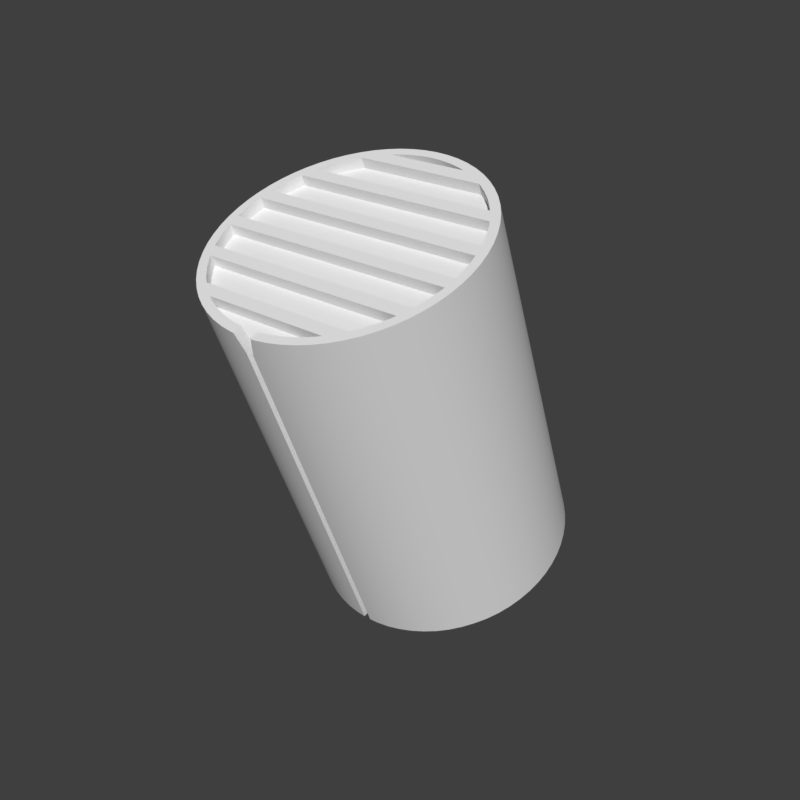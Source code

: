 # Source: mx_knobins2.blend  (saved by Blender 2.79.6; exported with 4.5.12 LTS)
import bpy
from mathutils import Matrix  # noqa: F401  (used for matrix-valued properties, if any)

bpy.ops.wm.read_factory_settings(use_empty=True)
scene = bpy.context.scene
scene.name = 'main'

# ---- collections
col_collection_1 = bpy.data.collections.new('Collection 1'); scene.collection.children.link(col_collection_1)

# ---- node groups
ng_auto_smooth = bpy.data.node_groups.new('Auto Smooth', 'GeometryNodeTree')
_s = ng_auto_smooth.interface.new_socket(name='Geometry', in_out='OUTPUT', socket_type='NodeSocketGeometry')
_s = ng_auto_smooth.interface.new_socket(name='Geometry', in_out='INPUT', socket_type='NodeSocketGeometry')
_s = ng_auto_smooth.interface.new_socket(name='Angle', in_out='INPUT', socket_type='NodeSocketFloat')
_s.subtype = 'ANGLE'
_s.min_value = 0.0
_s.max_value = 3.142
ng_auto_smooth.is_modifier = True
_N = ng_auto_smooth.nodes; _L = ng_auto_smooth.links
n0 = _N.new('NodeGroupOutput'); n0.name = 'Group Output'; n0.location = (480, -100)
n1 = _N.new('NodeGroupInput'); n1.name = 'Group Input'; n1.location = (-420, -300)
n2 = _N.new('NodeGroupInput'); n2.name = 'Group Input.001'; n2.location = (-60, -100)
n3 = _N.new('GeometryNodeSetShadeSmooth'); n3.name = 'Set Shade Smooth'; n3.location = (120, -100)
n3.domain = 'EDGE'
n4 = _N.new('GeometryNodeSetShadeSmooth'); n4.name = 'Set Shade Smooth.001'; n4.location = (300, -100)
n5 = _N.new('GeometryNodeInputMeshEdgeAngle'); n5.name = 'Edge Angle'; n5.location = (-420, -220)
n6 = _N.new('GeometryNodeInputEdgeSmooth'); n6.name = 'Is Edge Smooth'; n6.location = (-60, -160)
n7 = _N.new('GeometryNodeInputShadeSmooth'); n7.name = 'Is Face Smooth'; n7.location = (-240, -340)
n8 = _N.new('FunctionNodeBooleanMath'); n8.name = 'Boolean Math'; n8.location = (-60, -220)
n9 = _N.new('FunctionNodeCompare'); n9.name = 'Compare'; n9.location = (-240, -180)
n9.operation = 'LESS_EQUAL'
_L.new(n5.outputs[0], n9.inputs[0])
_L.new(n4.outputs[0], n0.inputs[0])
_L.new(n1.outputs[1], n9.inputs[1])
_L.new(n9.outputs[0], n8.inputs[0])
_L.new(n7.outputs[0], n8.inputs[1])
_L.new(n2.outputs[0], n3.inputs[0])
_L.new(n6.outputs[0], n3.inputs[1])
_L.new(n3.outputs[0], n4.inputs[0])
_L.new(n8.outputs[0], n3.inputs[2])
n0.is_active_output = True

# ---- world
world_world = bpy.data.worlds.new('World'); scene.world = world_world
world_world.use_nodes = True; world_world.node_tree.nodes.clear()
_N = world_world.node_tree.nodes; _L = world_world.node_tree.links
n0 = _N.new('ShaderNodeOutputWorld'); n0.name = 'World Output'; n0.location = (300, 300)
n1 = _N.new('ShaderNodeBackground'); n1.name = 'Background'; n1.location = (10, 300)
n1.inputs[0].default_value = (0.05, 0.05, 0.05, 1.0)
_L.new(n1.outputs[0], n0.inputs[0])
n0.is_active_output = True
world_world.use_sun_shadow = False
world_world.sun_shadow_jitter_overblur = 0.0

# ---- meshes
me_cylinder_002 = bpy.data.meshes.new('Cylinder.002')
me_cylinder_002.from_pydata([(-9.965e-17, 0.9556, -0.9601), (4.249e-17, 0.7768, 0.7559), (0.105, 0.9459, -0.9639), (0.195, 0.7589, 0.7489), (0.2059, 0.9174, -0.9751), (0.3825, 0.706, 0.7281), (0.299, 0.8712, -0.9933), (0.5553, 0.62, 0.6943), (0.3805, 0.8089, -1.018), (0.7067, 0.5043, 0.6488), (0.4474, 0.733, -1.048), (0.831, 0.3634, 0.5934), (0.4972, 0.6464, -1.082), (0.9234, 0.2026, 0.5302), (0.5278, 0.5524, -1.119), (0.9803, 0.02806, 0.4616), (0.5381, 0.4547, -1.157), (0.9995, -0.1534, 0.3903), (0.5278, 0.357, -1.195), (0.9803, -0.3349, 0.319), (0.4972, 0.2631, -1.232), (0.9234, -0.5094, 0.2504), (0.4474, 0.1765, -1.266), (0.831, -0.6702, 0.1872), (0.3805, 0.1006, -1.296), (0.7067, -0.8112, 0.1318), (0.299, 0.03832, -1.321), (0.5553, -0.9268, 0.08629), (0.2059, -0.007961, -1.339), (0.3825, -1.013, 0.0525), (0.105, -0.03646, -1.35), (0.195, -1.066, 0.0317), (-1.753e-07, -0.04608, -1.354), (-3.257e-07, -1.084, 0.02467), (-0.105, -0.03646, -1.35), (-0.195, -1.066, 0.0317), (-0.2059, -0.007961, -1.339), (-0.3825, -1.013, 0.0525), (-0.299, 0.03832, -1.321), (-0.5553, -0.9268, 0.08629), (-0.3805, 0.1006, -1.296), (-0.7067, -0.8112, 0.1318), (-0.4474, 0.1765, -1.266), (-0.831, -0.6702, 0.1872), (-0.4972, 0.2631, -1.232), (-0.9234, -0.5094, 0.2504), (-0.5278, 0.357, -1.195), (-0.9803, -0.3349, 0.319), (-0.5381, 0.4547, -1.157), (-0.9995, -0.1534, 0.3903), (-0.5278, 0.5524, -1.119), (-0.9803, 0.02807, 0.4616), (-0.4972, 0.6464, -1.082), (-0.9234, 0.2026, 0.5302), (-0.4474, 0.733, -1.048), (-0.831, 0.3634, 0.5934), (-0.3805, 0.8089, -1.018), (-0.7067, 0.5043, 0.6488), (-0.299, 0.8712, -0.9933), (-0.5553, 0.62, 0.6943), (-0.2059, 0.9174, -0.9751), (-0.3825, 0.706, 0.7281), (-0.105, 0.9459, -0.9639), (-0.195, 0.7589, 0.7489), (-7.763e-18, 0.5417, 0.09273), (0.105, 0.5321, 0.08895), (0.2059, 0.5036, 0.07775), (0.299, 0.4573, 0.05956), (0.3805, 0.3951, 0.03507), (0.4474, 0.3192, 0.005244), (0.4972, 0.2326, -0.02879), (0.5278, 0.1386, -0.06572), (0.5381, 0.04093, -0.1041), (0.5278, -0.05678, -0.1425), (0.4972, -0.1507, -0.1795), (0.4474, -0.2373, -0.2135), (0.3805, -0.3132, -0.2433), (0.299, -0.3755, -0.2678), (0.2059, -0.4218, -0.286), (0.105, -0.4503, -0.2972), (-1.753e-07, -0.4599, -0.301), (-0.105, -0.4503, -0.2972), (-0.2059, -0.4218, -0.286), (-0.299, -0.3755, -0.2678), (-0.3805, -0.3132, -0.2433), (-0.4474, -0.2373, -0.2135), (-0.4972, -0.1507, -0.1795), (-0.5278, -0.05678, -0.1425), (-0.5381, 0.04093, -0.1041), (-0.5278, 0.1386, -0.06572), (-0.4972, 0.2326, -0.02879), (-0.4474, 0.3192, 0.005245), (-0.3805, 0.3951, 0.03507), (-0.299, 0.4573, 0.05956), (-0.2059, 0.5036, 0.07775), (-0.105, 0.5321, 0.08895)], [], [(64, 1, 3, 65), (65, 3, 5, 66), (66, 5, 7, 67), (67, 7, 9, 68), (68, 9, 11, 69), (69, 11, 13, 70), (70, 13, 15, 71), (71, 15, 17, 72), (72, 17, 19, 73), (73, 19, 21, 74), (74, 21, 23, 75), (75, 23, 25, 76), (76, 25, 27, 77), (77, 27, 29, 78), (78, 29, 31, 79), (79, 31, 33, 80), (80, 33, 35, 81), (81, 35, 37, 82), (82, 37, 39, 83), (83, 39, 41, 84), (84, 41, 43, 85), (85, 43, 45, 86), (86, 45, 47, 87), (87, 47, 49, 88), (88, 49, 51, 89), (89, 51, 53, 90), (90, 53, 55, 91), (91, 55, 57, 92), (92, 57, 59, 93), (93, 59, 61, 94), (3, 1, 63, 61, 59, 57, 55, 53, 51, 49, 47, 45, 43, 41, 39, 37, 35, 33, 31, 29, 27, 25, 23, 21, 19, 17, 15, 13, 11, 9, 7, 5), (94, 61, 63, 95), (95, 63, 1, 64), (0, 2, 4, 6, 8, 10, 12, 14, 16, 18, 20, 22, 24, 26, 28, 30, 32, 34, 36, 38, 40, 42, 44, 46, 48, 50, 52, 54, 56, 58, 60, 62), (62, 95, 64, 0), (60, 94, 95, 62), (58, 93, 94, 60), (56, 92, 93, 58), (54, 91, 92, 56), (52, 90, 91, 54), (50, 89, 90, 52), (48, 88, 89, 50), (46, 87, 88, 48), (44, 86, 87, 46), (42, 85, 86, 44), (40, 84, 85, 42), (38, 83, 84, 40), (36, 82, 83, 38), (34, 81, 82, 36), (32, 80, 81, 34), (30, 79, 80, 32), (28, 78, 79, 30), (26, 77, 78, 28), (24, 76, 77, 26), (22, 75, 76, 24), (20, 74, 75, 22), (18, 73, 74, 20), (16, 72, 73, 18), (14, 71, 72, 16), (12, 70, 71, 14), (10, 69, 70, 12), (8, 68, 69, 10), (6, 67, 68, 8), (4, 66, 67, 6), (2, 65, 66, 4), (0, 64, 65, 2)])
me_cylinder_002.polygons.foreach_set('use_smooth', [True] * 66)
_k = set([(0, 2), (0, 62), (1, 3), (1, 63), (2, 4), (3, 5), (4, 6), (5, 7), (6, 8), (7, 9), (8, 10), (9, 11), (10, 12), (11, 13), (12, 14), (13, 15), (14, 16), (15, 17), (16, 18), (17, 19), (18, 20), (19, 21), (20, 22), (21, 23), (22, 24), (23, 25), (24, 26), (25, 27), (26, 28), (27, 29), (28, 30), (29, 31), (30, 32), (31, 33), (32, 34), (33, 35), (34, 36), (35, 37), (36, 38), (37, 39), (38, 40), (39, 41), (40, 42), (41, 43), (42, 44), (43, 45), (44, 46), (45, 47), (46, 48), (47, 49), (48, 50), (49, 51), (50, 52), (51, 53), (52, 54), (53, 55), (54, 56), (55, 57), (56, 58), (57, 59), (58, 60), (59, 61), (60, 62), (61, 63), (64, 65), (64, 95), (65, 66), (66, 67), (67, 68), (68, 69), (69, 70), (70, 71), (71, 72), (72, 73), (73, 74), (74, 75), (75, 76), (76, 77), (77, 78), (78, 79), (79, 80), (80, 81), (81, 82), (82, 83), (83, 84), (84, 85), (85, 86), (86, 87), (87, 88), (88, 89), (89, 90), (90, 91), (91, 92), (92, 93), (93, 94), (94, 95)])
me_cylinder_002.attributes.new('sharp_edge', 'BOOLEAN', 'EDGE').data.foreach_set('value', [ (min(e.vertices), max(e.vertices)) in _k for e in me_cylinder_002.edges])
_k = {(0, 2): 1.0, (1, 3): 1.0, (2, 4): 1.0, (3, 5): 1.0, (4, 6): 1.0, (5, 7): 1.0, (6, 8): 1.0, (7, 9): 1.0, (8, 10): 1.0, (9, 11): 1.0, (10, 12): 1.0, (11, 13): 1.0, (12, 14): 1.0, (13, 15): 1.0, (14, 16): 1.0, (15, 17): 1.0, (16, 18): 1.0, (17, 19): 1.0, (18, 20): 1.0, (19, 21): 1.0, (20, 22): 1.0, (21, 23): 1.0, (22, 24): 1.0, (23, 25): 1.0, (24, 26): 1.0, (25, 27): 1.0, (26, 28): 1.0, (27, 29): 1.0, (28, 30): 1.0, (29, 31): 1.0, (30, 32): 1.0, (31, 33): 1.0, (32, 34): 1.0, (33, 35): 1.0, (34, 36): 1.0, (35, 37): 1.0, (36, 38): 1.0, (37, 39): 1.0, (38, 40): 1.0, (39, 41): 1.0, (40, 42): 1.0, (41, 43): 1.0, (42, 44): 1.0, (43, 45): 1.0, (44, 46): 1.0, (45, 47): 1.0, (46, 48): 1.0, (47, 49): 1.0, (48, 50): 1.0, (49, 51): 1.0, (50, 52): 1.0, (51, 53): 1.0, (52, 54): 1.0, (53, 55): 1.0, (54, 56): 1.0, (55, 57): 1.0, (56, 58): 1.0, (57, 59): 1.0, (58, 60): 1.0, (59, 61): 1.0, (60, 62): 1.0, (61, 63): 1.0, (0, 62): 1.0, (1, 63): 1.0, (64, 95): 1.0, (94, 95): 1.0, (93, 94): 1.0, (92, 93): 1.0, (91, 92): 1.0, (90, 91): 1.0, (89, 90): 1.0, (88, 89): 1.0, (87, 88): 1.0, (86, 87): 1.0, (85, 86): 1.0, (84, 85): 1.0, (83, 84): 1.0, (82, 83): 1.0, (81, 82): 1.0, (80, 81): 1.0, (79, 80): 1.0, (78, 79): 1.0, (77, 78): 1.0, (76, 77): 1.0, (75, 76): 1.0, (74, 75): 1.0, (73, 74): 1.0, (72, 73): 1.0, (71, 72): 1.0, (70, 71): 1.0, (69, 70): 1.0, (68, 69): 1.0, (67, 68): 1.0, (66, 67): 1.0, (65, 66): 1.0, (64, 65): 1.0}
me_cylinder_002.attributes.new('crease_edge', 'FLOAT', 'EDGE').data.foreach_set('value', [_k.get((min(e.vertices), max(e.vertices)), 0.0) for e in me_cylinder_002.edges])
me_cylinder_002.use_remesh_preserve_volume = False
me_cylinder_002.use_remesh_preserve_attributes = False
me_cylinder_002.use_mirror_vertex_groups = False
me_cylinder_002.update()
me_cylinder = bpy.data.meshes.new('Cylinder')
me_cylinder.from_pydata([(0.05058, 0.6332, -0.2073), (0.1498, 0.6149, -0.2145), (0.2432, 0.5788, -0.2287), (0.3273, 0.5265, -0.2493), (0.3989, 0.46, -0.2754), (0.4551, 0.3817, -0.3062), (0.4938, 0.2947, -0.3404), (0.5135, 0.2024, -0.3767), (0.5135, 0.1083, -0.4137), (0.4938, 0.01592, -0.45), (0.4551, -0.07105, -0.4841), (0.3989, -0.1493, -0.5149), (0.3273, -0.2159, -0.5411), (0.2432, -0.2682, -0.5616), (0.1498, -0.3042, -0.5758), (0.05058, -0.3226, -0.583), (-0.05058, -0.3226, -0.583), (-0.1498, -0.3042, -0.5758), (-0.2432, -0.2682, -0.5616), (-0.3273, -0.2159, -0.5411), (-0.3989, -0.1493, -0.5149), (-0.4551, -0.07105, -0.4841), (-0.4938, 0.01592, -0.45), (-0.5135, 0.1083, -0.4137), (-0.5135, 0.2024, -0.3767), (-0.4938, 0.2947, -0.3404), (-0.4551, 0.3817, -0.3062), (-0.3989, 0.46, -0.2754), (-0.3273, 0.5265, -0.2493), (-0.2432, 0.5788, -0.2287), (-0.1498, 0.6149, -0.2145), (-0.05058, 0.6332, -0.2073), (6.157e-08, 0.4534, -1.154), (0.05058, 0.9314, -0.9658), (9.754e-08, 0.6356, -0.2064), (0.1007, 0.6263, -0.21), (0.1498, 0.913, -0.973), (0.1975, 0.599, -0.2208), (0.2432, 0.877, -0.9872), (0.2432, 0.2807, 0.5298), (0.2867, 0.5546, -0.2382), (0.3273, 0.8247, -1.008), (0.3649, 0.4949, -0.2617), (0.3989, 0.7581, -1.034), (0.429, 0.4221, -0.2903), (0.4551, 0.6798, -1.065), (0.4767, 0.3391, -0.3229), (0.4938, 0.5928, -1.099), (0.5061, 0.249, -0.3583), (0.5135, 0.5005, -1.135), (0.516, 0.1553, -0.3952), (0.5135, 0.4064, -1.172), (0.5135, -0.1899, 0.3448), (0.5061, 0.06164, -0.432), (0.4938, 0.314, -1.208), (0.4767, -0.02845, -0.4674), (0.4551, 0.2271, -1.243), (0.4551, -0.3692, 0.2743), (0.429, -0.1115, -0.5), (0.3989, 0.1488, -1.273), (0.3649, -0.1843, -0.5286), (0.3273, 0.08222, -1.3), (0.3273, -0.514, 0.2174), (0.2867, -0.244, -0.5521), (0.2432, 0.02992, -1.32), (0.1975, -0.2884, -0.5696), (0.1498, -0.006105, -1.334), (0.1007, -0.3157, -0.5803), (0.05058, -0.02447, -1.341), (-1.68e-07, -0.3249, -0.5839), (-0.05058, -0.02447, -1.341), (-0.1007, -0.3157, -0.5803), (-0.1498, -0.006104, -1.334), (-0.1975, -0.2884, -0.5696), (-0.2432, 0.02992, -1.32), (-0.2867, -0.244, -0.5521), (-0.3273, 0.08222, -1.3), (-0.3273, -0.514, 0.2174), (-0.3649, -0.1843, -0.5286), (-0.3989, 0.1488, -1.273), (-0.429, -0.1115, -0.5), (-0.4551, 0.2271, -1.243), (-0.4551, -0.3692, 0.2743), (-0.4767, -0.02845, -0.4674), (-0.4938, 0.314, -1.208), (-0.5061, 0.06164, -0.432), (-0.5135, 0.4064, -1.172), (-0.5135, -0.1899, 0.3448), (-0.516, 0.1553, -0.3952), (-0.5135, 0.5005, -1.135), (-0.5061, 0.249, -0.3583), (-0.4938, 0.5928, -1.099), (-0.4767, 0.3391, -0.3229), (-0.4551, 0.6798, -1.065), (-0.429, 0.4221, -0.2903), (-0.3989, 0.7581, -1.034), (-0.3649, 0.4949, -0.2617), (-0.3273, 0.8247, -1.008), (-0.2867, 0.5546, -0.2382), (-0.2432, 0.877, -0.9872), (-0.2432, 0.2807, 0.5298), (-0.1975, 0.599, -0.2208), (-0.1498, 0.913, -0.973), (-0.1007, 0.6263, -0.21), (-0.05058, 0.9314, -0.9658), (9.754e-08, 0.9337, -0.9649), (0.1007, 0.9245, -0.9685), (0.1975, 0.8971, -0.9792), (0.1975, 0.3009, 0.5377), (0.2867, 0.8527, -0.9967), (0.3649, 0.793, -1.02), (0.429, 0.7202, -1.049), (0.429, 0.124, 0.4682), (0.4767, 0.6372, -1.081), (0.5061, 0.5471, -1.117), (0.5061, -0.04911, 0.4001), (0.516, 0.4534, -1.154), (0.5061, 0.3598, -1.19), (0.4767, 0.2697, -1.226), (0.429, 0.1866, -1.259), (0.3649, 0.1139, -1.287), (0.2867, 0.05415, -1.311), (0.2867, -0.5421, 0.2063), (0.1975, 0.009767, -1.328), (0.1007, -0.01756, -1.339), (-1.682e-07, -0.02679, -1.342), (-0.1007, -0.01756, -1.339), (-0.1975, 0.009767, -1.328), (-0.2867, 0.05415, -1.311), (-0.2867, -0.5421, 0.2063), (-0.3649, 0.1139, -1.287), (-0.429, 0.1866, -1.259), (-0.4767, 0.2697, -1.226), (-0.5061, 0.3598, -1.19), (-0.516, 0.4534, -1.154), (-0.5061, 0.5471, -1.117), (-0.5061, -0.04911, 0.4001), (-0.4767, 0.6372, -1.081), (-0.429, 0.7202, -1.049), (-0.429, 0.124, 0.4682), (-0.3649, 0.793, -1.02), (-0.2867, 0.8527, -0.9967), (-0.1975, 0.8971, -0.9792), (-0.1975, 0.3009, 0.5377), (-0.1007, 0.9245, -0.9685), (0.05058, 0.3905, 0.4104), (0.1498, 0.3721, 0.4031), (0.2432, 0.3361, 0.389), (0.3273, 0.2838, 0.3684), (0.3989, 0.2172, 0.3422), (0.4551, 0.1389, 0.3115), (0.4938, 0.05195, 0.2773), (0.5135, -0.04039, 0.241), (0.5135, -0.1345, 0.204), (0.4938, -0.2269, 0.1677), (0.4551, -0.3138, 0.1335), (0.3989, -0.3921, 0.1028), (0.3273, -0.4587, 0.07659), (0.2432, -0.511, 0.05603), (0.1498, -0.547, 0.04187), (0.05058, -0.5654, 0.03466), (-0.05058, -0.5654, 0.03466), (-0.1498, -0.547, 0.04187), (-0.2432, -0.511, 0.05603), (-0.3273, -0.4587, 0.07659), (-0.3989, -0.3921, 0.1028), (-0.4551, -0.3138, 0.1335), (-0.4938, -0.2269, 0.1677), (-0.5135, -0.1345, 0.204), (-0.5135, -0.04039, 0.241), (-0.4938, 0.05195, 0.2773), (-0.4551, 0.1389, 0.3115), (-0.3989, 0.2172, 0.3422), (-0.3273, 0.2838, 0.3684), (-0.2432, 0.3361, 0.389), (-0.1498, 0.3721, 0.4031), (-0.05058, 0.3905, 0.4104), (9.754e-08, 0.3928, 0.4113), (0.1007, 0.3835, 0.4076), (0.1975, 0.3562, 0.3969), (0.2867, 0.3118, 0.3795), (0.3649, 0.2521, 0.356), (0.429, 0.1793, 0.3274), (0.4767, 0.09632, 0.2947), (0.5061, 0.006232, 0.2593), (0.516, -0.08746, 0.2225), (0.5061, -0.1811, 0.1857), (0.4767, -0.2712, 0.1503), (0.429, -0.3543, 0.1176), (0.3649, -0.427, 0.08903), (0.2867, -0.4868, 0.06556), (0.1975, -0.5311, 0.04811), (0.1007, -0.5585, 0.03737), (-1.682e-07, -0.5677, 0.03374), (-0.1007, -0.5585, 0.03737), (-0.1975, -0.5311, 0.04811), (-0.2867, -0.4868, 0.06556), (-0.3649, -0.427, 0.08903), (-0.429, -0.3543, 0.1176), (-0.4767, -0.2712, 0.1503), (-0.5061, -0.1811, 0.1857), (-0.516, -0.08746, 0.2225), (-0.5061, 0.006233, 0.2593), (-0.4767, 0.09632, 0.2947), (-0.429, 0.1793, 0.3274), (-0.3649, 0.2521, 0.356), (-0.2867, 0.3118, 0.3795), (-0.1975, 0.3562, 0.3969), (-0.1007, 0.3835, 0.4076), (0.07833, 0.09753, 0.4578), (0.138, 0.09753, 0.4578), (0.2119, 0.09753, 0.4578), (0.3146, 0.09753, 0.4578), (0.4461, 0.09753, 0.4578), (0.02543, 0.09753, 0.4578), (-0.02543, 0.09753, 0.4578), (-0.07833, 0.09753, 0.4578), (-0.138, 0.09753, 0.4578), (-0.2119, 0.09753, 0.4578), (-0.3146, 0.09753, 0.4578), (-0.4461, 0.09753, 0.4578), (-0.4461, 0.1152, 0.4128), (0.4461, 0.1152, 0.4128), (-0.4767, 0.05865, 0.3906), (-0.4938, 0.01428, 0.3731), (-0.4972, 0.001448, 0.3681), (0.4938, 0.01428, 0.3731), (0.4972, 0.001448, 0.3681), (-0.4551, 0.1013, 0.4073), (0.4767, 0.05865, 0.3906), (0.4551, 0.1013, 0.4073), (-0.05058, 0.3528, 0.5062), (9.754e-08, 0.3551, 0.5071), (-0.1007, 0.3459, 0.5035), (-0.1498, 0.3344, 0.499), (-0.1728, 0.3268, 0.496), (0.1498, 0.3344, 0.499), (0.1728, 0.3268, 0.496), (0.1007, 0.3459, 0.5035), (0.05058, 0.3528, 0.5062), (-0.1728, 0.3091, 0.5409), (0.1728, 0.3091, 0.5409), (0.1473, 0.3091, 0.5409), (0.04782, 0.3091, 0.5409), (-0.04782, 0.3091, 0.5409), (-0.1473, 0.3091, 0.5409), (-0.2801, 0.2779, 0.4767), (-0.2867, 0.2742, 0.4753), (-0.3273, 0.2461, 0.4642), (0.3649, 0.2145, 0.4518), (0.3273, 0.2461, 0.4642), (0.2867, 0.2742, 0.4753), (0.2801, 0.2779, 0.4767), (-0.3649, 0.2145, 0.4518), (-0.3989, 0.1795, 0.4381), (-0.4112, 0.1641, 0.432), (0.3989, 0.1795, 0.4381), (0.4112, 0.1641, 0.432), (0.09427, 0.1464, 0.477), (0.1661, 0.1464, 0.477), (0.255, 0.1464, 0.477), (0.3787, 0.1464, 0.477), (0.4112, 0.1464, 0.477), (0.03061, 0.1464, 0.477), (-0.03061, 0.1464, 0.477), (-0.09427, 0.1464, 0.477), (-0.1661, 0.1464, 0.477), (-0.255, 0.1464, 0.477), (-0.3787, 0.1464, 0.477), (-0.4112, 0.1464, 0.477), (0.3995, -0.3416, 0.2852), (0.2602, -0.3416, 0.2852), (0.1753, -0.3416, 0.2852), (0.1142, -0.3416, 0.2852), (0.4691, -0.3416, 0.2852), (-0.4691, -0.3239, 0.2402), (-0.4691, -0.3416, 0.2852), (-0.3995, -0.3416, 0.2852), (-0.06478, -0.3416, 0.2852), (-0.1753, -0.3416, 0.2852), (-0.1142, -0.3416, 0.2852), (0.06478, -0.3416, 0.2852), (0.02103, -0.3416, 0.2852), (-0.02103, -0.3416, 0.2852), (-0.2602, -0.3416, 0.2852), (0.4691, -0.3239, 0.2402), (0.3938, -0.1789, 0.3491), (0.5141, -0.1789, 0.3491), (-0.5141, -0.1612, 0.3041), (-0.5141, -0.1789, 0.3491), (0.1278, -0.1789, 0.3491), (0.07256, -0.1789, 0.3491), (0.04726, -0.1789, 0.3491), (0.03183, -0.1789, 0.3491), (0.02073, -0.1789, 0.3491), (-0.3938, -0.1789, 0.3491), (-0.07256, -0.1789, 0.3491), (-0.01176, -0.1789, 0.3491), (-0.03183, -0.1789, 0.3491), (-0.02073, -0.1789, 0.3491), (0.01176, -0.1789, 0.3491), (0.00382, -0.1789, 0.3491), (-0.00382, -0.1789, 0.3491), (-0.1278, -0.1789, 0.3491), (-0.04726, -0.1789, 0.3491), (0.5141, -0.1612, 0.3041), (0.1313, 0.2602, 0.5217), (0.2314, 0.2602, 0.5217), (0.2801, 0.2602, 0.5217), (0.04265, 0.2602, 0.5217), (-0.04265, 0.2602, 0.5217), (-0.1313, 0.2602, 0.5217), (-0.2314, 0.2602, 0.5217), (-0.2801, 0.2602, 0.5217), (0.2357, -0.5531, 0.202), (0.2669, -0.5531, 0.202), (0.2669, -0.5355, 0.157), (-0.1337, -0.5531, 0.202), (-0.2357, -0.5531, 0.202), (0.1337, -0.5531, 0.202), (0.04342, -0.5531, 0.202), (-0.04342, -0.5531, 0.202), (-0.2669, -0.5531, 0.202), (-0.2669, -0.5355, 0.157), (0.4414, -0.3905, 0.2659), (0.3243, -0.3905, 0.2659), (0.2184, -0.3905, 0.2659), (0.1422, -0.3905, 0.2659), (-0.4414, -0.3728, 0.221), (-0.4414, -0.3905, 0.2659), (-0.08073, -0.3905, 0.2659), (-0.2184, -0.3905, 0.2659), (-0.1422, -0.3905, 0.2659), (0.08073, -0.3905, 0.2659), (0.02621, -0.3905, 0.2659), (-0.02621, -0.3905, 0.2659), (-0.3243, -0.3905, 0.2659), (0.4414, -0.3728, 0.221), (0.04125, -0.01622, 0.413), (0.07269, -0.01622, 0.413), (0.1116, -0.01622, 0.413), (0.1657, -0.01622, 0.413), (0.2544, -0.01622, 0.413), (0.4972, -0.01622, 0.413), (0.4483, -0.01622, 0.413), (0.01339, -0.01622, 0.413), (-0.01339, -0.01622, 0.413), (-0.04125, -0.01622, 0.413), (-0.07269, -0.01622, 0.413), (-0.1116, -0.01622, 0.413), (-0.1657, -0.01622, 0.413), (-0.2544, -0.01622, 0.413), (-0.4483, -0.01622, 0.413), (-0.4972, -0.01622, 0.413), (0.02531, -0.06514, 0.3938), (0.0446, -0.06514, 0.3938), (0.06848, -0.06514, 0.3938), (0.1017, -0.06514, 0.3938), (0.1561, -0.06514, 0.3938), (0.5086, -0.06514, 0.3938), (0.2751, -0.06514, 0.3938), (0.008218, -0.06514, 0.3938), (-0.008218, -0.06514, 0.3938), (-0.02531, -0.06514, 0.3938), (-0.0446, -0.06514, 0.3938), (-0.06848, -0.06514, 0.3938), (-0.1017, -0.06514, 0.3938), (-0.1561, -0.06514, 0.3938), (-0.2751, -0.06514, 0.3938), (-0.5086, -0.06514, 0.3938), (-0.5086, -0.04747, 0.3489), (0.5086, -0.04747, 0.3489), (0.3187, -0.5042, 0.2212), (0.339, -0.5042, 0.2212), (0.2076, -0.5042, 0.2212), (0.339, -0.4865, 0.1763), (-0.1178, -0.5042, 0.2212), (-0.339, -0.5042, 0.2212), (-0.3187, -0.5042, 0.2212), (-0.2076, -0.5042, 0.2212), (0.1178, -0.5042, 0.2212), (0.03825, -0.5042, 0.2212), (-0.03825, -0.5042, 0.2212), (-0.339, -0.4865, 0.1763), (-0.1007, -0.5961, 0.1332), (-0.1498, -0.5847, 0.1377), (0.05058, -0.603, 0.1305), (-1.682e-07, -0.6054, 0.1296), (-0.05058, -0.603, 0.1305), (0.2432, -0.5486, 0.1519), (0.1975, -0.5688, 0.1439), (0.1498, -0.5847, 0.1377), (0.1007, -0.5961, 0.1332), (-0.1975, -0.5688, 0.1439), (-0.2432, -0.5486, 0.1519), (0.3649, -0.4647, 0.1849), (-0.3649, -0.4647, 0.1849), (-0.3989, -0.4298, 0.1986), (-0.429, -0.3919, 0.2135), (0.429, -0.3919, 0.2135), (0.3989, -0.4298, 0.1986), (-0.4767, -0.3089, 0.2461), (-0.4938, -0.2645, 0.2635), (0.4767, -0.3089, 0.2461), (0.5075, -0.2101, 0.2849), (0.5061, -0.2188, 0.2815), (0.4938, -0.2645, 0.2635), (-0.5075, -0.2101, 0.2849), (-0.5061, -0.2188, 0.2815), (-0.516, -0.1251, 0.3183), (-0.5135, -0.07805, 0.3368), (0.5135, -0.07805, 0.3368), (0.516, -0.1251, 0.3183), (0.5075, -0.2278, 0.3299), (0.3011, -0.2278, 0.3299), (0.1709, -0.2278, 0.3299), (0.1113, -0.2278, 0.3299), (0.07496, -0.2278, 0.3299), (0.04882, -0.2278, 0.3299), (-0.1709, -0.2278, 0.3299), (-0.02771, -0.2278, 0.3299), (-0.07496, -0.2278, 0.3299), (-0.04882, -0.2278, 0.3299), (0.02771, -0.2278, 0.3299), (0.008996, -0.2278, 0.3299), (-0.008996, -0.2278, 0.3299), (-0.5075, -0.2278, 0.3299), (-0.3011, -0.2278, 0.3299), (-0.1113, -0.2278, 0.3299), (0.1007, 0.5049, 0.0988), (0.1975, 0.4776, 0.08806), (0.2867, 0.4332, 0.07061), (0.3649, 0.3735, 0.04714), (0.429, 0.3007, 0.01854), (0.4767, 0.2177, -0.0141), (0.5061, 0.1276, -0.04951), (0.516, 0.03393, -0.08633), (0.5061, -0.05975, -0.1232), (0.4767, -0.1498, -0.1586), (0.429, -0.2329, -0.1912), (0.3649, -0.3056, -0.2198), (0.2867, -0.3654, -0.2433), (0.1975, -0.4097, -0.2607), (0.1007, -0.4371, -0.2715), (-1.681e-07, -0.4463, -0.2751), (-0.1007, -0.4371, -0.2715), (-0.1975, -0.4097, -0.2607), (-0.2867, -0.3654, -0.2433), (-0.3649, -0.3056, -0.2198), (-0.429, -0.2329, -0.1912), (-0.4767, -0.1498, -0.1586), (-0.5061, -0.05975, -0.1232), (-0.516, 0.03393, -0.08633), (-0.5061, 0.1276, -0.04951), (-0.4767, 0.2177, -0.0141), (-0.429, 0.3007, 0.01854), (-0.3649, 0.3735, 0.04714), (-0.2867, 0.4332, 0.07061), (-0.1975, 0.4776, 0.08806), (-0.1007, 0.5049, 0.0988), (0.05058, 0.5118, 0.1015), (0.1498, 0.4935, 0.0943), (0.2432, 0.4575, 0.08014), (0.3273, 0.4052, 0.05958), (0.3989, 0.3386, 0.03341), (0.4551, 0.2603, 0.002646), (0.4938, 0.1733, -0.03154), (0.5135, 0.081, -0.06783), (0.5135, -0.01314, -0.1048), (0.4938, -0.1055, -0.1411), (0.4551, -0.1924, -0.1753), (0.3989, -0.2707, -0.2061), (0.3273, -0.3373, -0.2322), (0.2432, -0.3896, -0.2528), (0.1498, -0.4256, -0.267), (0.05058, -0.444, -0.2742), (-0.05058, -0.444, -0.2742), (-0.1498, -0.4256, -0.267), (-0.2432, -0.3896, -0.2528), (-0.3273, -0.3373, -0.2322), (-0.3989, -0.2707, -0.2061), (-0.4551, -0.1924, -0.1753), (-0.4938, -0.1055, -0.1411), (-0.5135, -0.01314, -0.1048), (-0.5135, 0.08101, -0.06783), (-0.4938, 0.1733, -0.03154), (-0.4551, 0.2603, 0.002646), (-0.3989, 0.3386, 0.03341), (-0.3273, 0.4052, 0.05958), (-0.2432, 0.4575, 0.08014), (-0.1498, 0.4935, 0.0943), (-0.05058, 0.5118, 0.1015), (9.754e-08, 0.5142, 0.1024), (-0.4767, -0.2988, 0.2204), (0.3649, 0.2246, 0.4261), (0.3273, 0.2562, 0.4386), (0.2432, 0.3085, 0.4591), (0.3989, 0.1896, 0.4124), (0.5061, -0.2087, 0.2558), (0.2432, -0.5385, 0.1262), (-0.429, 0.1518, 0.3975), (0.1975, -0.5587, 0.1183), (0.05058, 0.3629, 0.4805), (-0.5135, -0.1621, 0.2741), (0.1007, 0.356, 0.4778), (0.3273, -0.4862, 0.1467), (-0.1498, -0.5746, 0.112), (-0.4938, 0.02438, 0.3474), (-0.516, -0.115, 0.2926), (0.4767, 0.06875, 0.3649), (-0.2867, -0.5143, 0.1357), (0.4551, 0.1114, 0.3816), (-0.2867, 0.2843, 0.4496), (0.429, -0.3818, 0.1878), (-1.682e-07, -0.5953, 0.1039), (0.05058, -0.5929, 0.1048), (-0.4938, -0.2544, 0.2378), (-0.429, -0.3818, 0.1878), (0.2867, 0.2843, 0.4496), (-0.4551, 0.1114, 0.3816), (9.754e-08, 0.3652, 0.4814), (-0.4767, 0.06875, 0.3649), (-0.05058, -0.5929, 0.1048), (0.516, -0.115, 0.2926), (-0.1007, 0.356, 0.4778), (0.2867, -0.5143, 0.1357), (0.1498, -0.5746, 0.112), (-0.5135, -0.06795, 0.3111), (-0.3989, -0.4197, 0.1729), (-0.1975, -0.5587, 0.1183), (-0.5061, -0.2087, 0.2558), (0.429, 0.1518, 0.3975), (0.5135, -0.1621, 0.2741), (-0.3273, -0.4862, 0.1467), (-0.3649, 0.2246, 0.4261), (0.4767, -0.2988, 0.2204), (-0.2432, -0.5385, 0.1262), (0.4938, -0.2544, 0.2378), (0.1007, -0.586, 0.1075), (-0.2432, 0.3085, 0.4591), (-0.3649, -0.4546, 0.1592), (0.1975, 0.3287, 0.467), (0.3989, -0.4197, 0.1729), (0.4938, 0.02438, 0.3474), (-0.5061, -0.02134, 0.3295), (0.5061, -0.02134, 0.3295), (-0.3989, 0.1896, 0.4124), (-0.1975, 0.3287, 0.467), (0.3649, -0.4546, 0.1592), (-0.3273, 0.2562, 0.4386), (-0.1498, 0.3445, 0.4733), (0.5135, -0.06795, 0.3111), (0.4551, -0.3414, 0.2037), (-0.1007, -0.586, 0.1075), (0.1498, 0.3445, 0.4733), (-0.05058, 0.3629, 0.4805), (-0.4551, -0.3414, 0.2037)], [], [(0, 33, 105, 34), (145, 177, 520, 502), (145, 502, 504, 178), (0, 35, 106, 33), (1, 36, 106, 35), (146, 178, 504, 554), (146, 554, 541, 179), (1, 37, 107, 36), (2, 38, 107, 37), (147, 179, 541, 496), (147, 496, 518, 180), (2, 40, 109, 38), (3, 41, 109, 40), (148, 180, 518, 495), (148, 495, 494, 181), (3, 42, 110, 41), (4, 43, 110, 42), (149, 181, 494, 497), (149, 497, 531, 182), (4, 44, 111, 43), (5, 45, 111, 44), (150, 182, 531, 511), (150, 511, 509, 183), (5, 46, 113, 45), (6, 47, 113, 46), (151, 183, 509, 543), (151, 543, 545, 184), (6, 48, 114, 47), (7, 49, 114, 48), (152, 184, 545, 551), (152, 551, 523, 185), (7, 50, 116, 49), (8, 51, 116, 50), (153, 185, 523, 532), (153, 532, 498, 186), (8, 53, 117, 51), (9, 54, 117, 53), (154, 186, 498, 537), (154, 537, 535, 187), (9, 55, 118, 54), (10, 56, 118, 55), (155, 187, 535, 552), (155, 552, 513, 188), (10, 58, 119, 56), (11, 59, 119, 58), (156, 188, 513, 542), (156, 542, 548, 189), (11, 60, 120, 59), (12, 61, 120, 60), (157, 189, 548, 505), (157, 505, 525, 190), (12, 63, 121, 61), (13, 64, 121, 63), (158, 190, 525, 499), (158, 499, 501, 191), (13, 65, 123, 64), (14, 66, 123, 65), (159, 191, 501, 526), (159, 526, 538, 192), (14, 67, 124, 66), (15, 68, 124, 67), (160, 192, 538, 515), (160, 515, 514, 193), (15, 69, 125, 68), (16, 70, 125, 69), (161, 193, 514, 522), (161, 522, 553, 194), (16, 71, 126, 70), (17, 72, 126, 71), (162, 194, 553, 506), (162, 506, 529, 195), (17, 73, 127, 72), (18, 74, 127, 73), (163, 195, 529, 536), (163, 536, 510, 196), (18, 75, 128, 74), (19, 76, 128, 75), (164, 196, 510, 533), (164, 533, 540, 197), (19, 78, 130, 76), (20, 79, 130, 78), (165, 197, 540, 528), (165, 528, 517, 198), (20, 80, 131, 79), (21, 81, 131, 80), (166, 198, 517, 556), (166, 556, 493, 199), (21, 83, 132, 81), (22, 84, 132, 83), (167, 199, 493, 516), (167, 516, 530, 200), (22, 85, 133, 84), (23, 86, 133, 85), (168, 200, 530, 503), (168, 503, 508, 201), (23, 88, 134, 86), (24, 89, 134, 88), (169, 201, 508, 527), (169, 527, 544, 202), (24, 90, 135, 89), (25, 91, 135, 90), (170, 202, 544, 507), (170, 507, 521, 203), (25, 92, 137, 91), (26, 93, 137, 92), (171, 203, 521, 519), (171, 519, 500, 204), (26, 94, 138, 93), (27, 95, 138, 94), (172, 204, 500, 546), (172, 546, 534, 205), (27, 96, 140, 95), (28, 97, 140, 96), (173, 205, 534, 549), (173, 549, 512, 206), (28, 98, 141, 97), (29, 99, 141, 98), (174, 206, 512, 539), (174, 539, 547, 207), (29, 101, 142, 99), (30, 102, 142, 101), (175, 207, 547, 550), (175, 550, 524, 208), (30, 103, 144, 102), (31, 104, 144, 103), (176, 208, 524, 555), (176, 555, 520, 177), (31, 34, 105, 104), (32, 104, 105, 33), (32, 33, 106, 36), (32, 36, 107, 38), (32, 38, 109, 41), (32, 41, 110, 43), (32, 43, 111, 45), (32, 45, 113, 47), (32, 47, 114, 49), (32, 49, 116, 51), (32, 51, 117, 54), (32, 54, 118, 56), (32, 56, 119, 59), (32, 59, 120, 61), (32, 61, 121, 64), (32, 64, 123, 66), (32, 66, 124, 68), (32, 68, 125, 70), (32, 70, 126, 72), (32, 72, 127, 74), (32, 74, 128, 76), (32, 76, 130, 79), (32, 79, 131, 81), (32, 81, 132, 84), (32, 84, 133, 86), (32, 86, 134, 89), (32, 89, 135, 91), (32, 91, 137, 93), (32, 93, 138, 95), (32, 95, 140, 97), (32, 97, 141, 99), (32, 99, 142, 102), (32, 102, 144, 104), (491, 176, 177, 492), (491, 459, 208, 176), (490, 175, 208, 459), (490, 458, 207, 175), (489, 174, 207, 458), (489, 457, 206, 174), (488, 173, 206, 457), (488, 456, 205, 173), (487, 172, 205, 456), (487, 455, 204, 172), (486, 171, 204, 455), (486, 454, 203, 171), (485, 170, 203, 454), (485, 453, 202, 170), (484, 169, 202, 453), (484, 452, 201, 169), (483, 168, 201, 452), (483, 451, 200, 168), (482, 167, 200, 451), (482, 450, 199, 167), (481, 166, 199, 450), (481, 449, 198, 166), (480, 165, 198, 449), (480, 448, 197, 165), (479, 164, 197, 448), (479, 447, 196, 164), (478, 163, 196, 447), (478, 446, 195, 163), (477, 162, 195, 446), (477, 445, 194, 162), (476, 161, 194, 445), (476, 444, 193, 161), (475, 160, 193, 444), (475, 443, 192, 160), (474, 159, 192, 443), (474, 442, 191, 159), (473, 158, 191, 442), (473, 441, 190, 158), (472, 157, 190, 441), (472, 440, 189, 157), (471, 156, 189, 440), (471, 439, 188, 156), (470, 155, 188, 439), (470, 438, 187, 155), (469, 154, 187, 438), (469, 437, 186, 154), (468, 153, 186, 437), (468, 436, 185, 153), (467, 152, 185, 436), (467, 435, 184, 152), (466, 151, 184, 435), (466, 434, 183, 151), (465, 150, 183, 434), (465, 433, 182, 150), (464, 149, 182, 433), (464, 432, 181, 149), (463, 148, 181, 432), (463, 431, 180, 148), (462, 147, 180, 431), (462, 430, 179, 147), (461, 146, 179, 430), (461, 429, 178, 146), (460, 145, 178, 429), (460, 492, 177, 145), (358, 360, 344, 342), (367, 366, 350, 351), (220, 219, 268, 269, 139), (222, 221, 228, 223, 224, 225, 227, 226, 229, 230), (296, 303, 427, 419), (277, 276, 82), (362, 361, 345, 346), (215, 214, 263, 264), (310, 309, 243, 244), (305, 288, 289, 295, 303, 296, 304, 298, 299, 297, 302, 301, 300, 294, 293, 292, 291, 290, 286, 287), (323, 316, 315, 314, 319, 320, 321, 317, 318, 322), (369, 368, 352, 353, 136), (304, 296, 419, 428), (284, 277, 82, 329, 336), (356, 357, 341, 340), (211, 212, 261, 260), (235, 237, 236, 238, 239, 232, 231, 233, 234), (361, 354, 338, 345), (214, 209, 258, 263), (309, 306, 242, 243), (364, 363, 347, 348), (217, 216, 265, 266), (312, 311, 245, 240, 143, 100), (370, 371, 359, 360, 358, 357, 356, 355, 354, 361, 362, 363, 364, 365, 366, 367, 368, 369), (371, 370, 410, 409, 288, 305, 412, 411), (286, 290, 414, 413, 52), (299, 298, 421, 422), (280, 279, 331, 332), (379, 378, 77, 129, 322, 318), (294, 300, 423, 418), (273, 281, 333, 327), (374, 380, 319, 314), (246, 252, 308, 307, 306, 309, 310, 311, 312, 313), (316, 323, 394, 393, 385, 384, 388, 387, 386, 392, 391, 390, 389), (407, 404, 413, 414, 415, 416, 417, 418, 423, 424, 425, 420, 422, 421, 428, 419, 427, 426), (293, 294, 418, 417), (272, 273, 327, 326), (372, 374, 314, 315, 122, 62), (252, 246, 247, 248, 253, 254, 255, 257, 256, 249, 250, 251), (360, 359, 115, 343, 344), (355, 356, 340, 339), (210, 211, 260, 259), (307, 308, 39), (298, 304, 428, 421), (279, 284, 336, 331), (378, 377, 77), (285, 275, 276, 277, 284, 279, 280, 278, 283, 282, 281, 273, 272, 271, 270, 274), (365, 364, 348, 349), (218, 217, 266, 267), (313, 312, 100), (357, 358, 342, 341), (212, 213, 112, 262, 261), (368, 367, 351, 352), (257, 255, 269, 268, 267, 266, 265, 264, 263, 258, 259, 260, 261, 262), (227, 225, 353, 352, 351, 350, 349, 348, 347, 346, 345, 338, 339, 340, 341, 342, 344, 343), (295, 289, 87), (404, 407, 408, 402, 401, 275, 285, 403, 406, 405), (290, 291, 415, 414), (274, 270, 57), (366, 365, 349, 350), (219, 218, 267, 268), (354, 355, 339, 338), (209, 210, 259, 258), (306, 307, 39, 108, 241, 242), (328, 337, 324, 325, 326, 327, 333, 334, 335, 330, 332, 331, 336, 329), (363, 362, 346, 347), (216, 215, 264, 265), (311, 310, 244, 245), (221, 222, 213, 212, 211, 210, 209, 214, 215, 216, 217, 218, 219, 220), (375, 383, 377, 378, 379, 376, 382, 381, 380, 374, 372, 373), (297, 299, 422, 420), (278, 280, 332, 330), (376, 379, 318, 317), (237, 235, 240, 245, 244, 243, 242, 241), (303, 295, 87, 426, 427), (337, 328, 398, 397, 396, 383, 375, 395, 400, 399), (291, 292, 416, 415), (270, 271, 325, 324, 57), (292, 293, 417, 416), (271, 272, 326, 325), (373, 372, 62), (287, 286, 52), (300, 301, 424, 423), (281, 282, 334, 333), (380, 381, 320, 319), (302, 297, 420, 425), (283, 278, 330, 335), (382, 376, 317, 321), (301, 302, 425, 424), (282, 283, 335, 334), (381, 382, 321, 320), (0, 34, 492, 460), (0, 460, 429, 35), (1, 35, 429, 461), (1, 461, 430, 37), (2, 37, 430, 462), (2, 462, 431, 40), (3, 40, 431, 463), (3, 463, 432, 42), (4, 42, 432, 464), (4, 464, 433, 44), (5, 44, 433, 465), (5, 465, 434, 46), (6, 46, 434, 466), (6, 466, 435, 48), (7, 48, 435, 467), (7, 467, 436, 50), (8, 50, 436, 468), (8, 468, 437, 53), (9, 53, 437, 469), (9, 469, 438, 55), (10, 55, 438, 470), (10, 470, 439, 58), (11, 58, 439, 471), (11, 471, 440, 60), (12, 60, 440, 472), (12, 472, 441, 63), (13, 63, 441, 473), (13, 473, 442, 65), (14, 65, 442, 474), (14, 474, 443, 67), (15, 67, 443, 475), (15, 475, 444, 69), (16, 69, 444, 476), (16, 476, 445, 71), (17, 71, 445, 477), (17, 477, 446, 73), (18, 73, 446, 478), (18, 478, 447, 75), (19, 75, 447, 479), (19, 479, 448, 78), (20, 78, 448, 480), (20, 480, 449, 80), (21, 80, 449, 481), (21, 481, 450, 83), (22, 83, 450, 482), (22, 482, 451, 85), (23, 85, 451, 483), (23, 483, 452, 88), (24, 88, 452, 484), (24, 484, 453, 90), (25, 90, 453, 485), (25, 485, 454, 92), (26, 92, 454, 486), (26, 486, 455, 94), (27, 94, 455, 487), (27, 487, 456, 96), (28, 96, 456, 488), (28, 488, 457, 98), (29, 98, 457, 489), (29, 489, 458, 101), (30, 101, 458, 490), (30, 490, 459, 103), (31, 103, 459, 491), (31, 491, 492, 34), (528, 540, 396, 397), (510, 536, 394, 323, 322, 129), (499, 525, 122, 315, 316, 389), (548, 542, 400, 395), (543, 509, 229, 226), (531, 497, 256, 257, 262, 112), (550, 547, 143, 240, 235, 234), (512, 549, 248, 247), (503, 530, 408, 407, 426, 87), (493, 556, 82, 276, 275, 401), (522, 514, 387, 388), (538, 526, 391, 392), (537, 498, 405, 406), (523, 551, 411, 412), (496, 541, 108, 39), (504, 502, 239, 238), (520, 555, 231, 232), (519, 521, 223, 228), (544, 527, 410, 370, 369, 136), (533, 510, 129, 77), (529, 506, 385, 393), (505, 548, 395, 375, 373, 62), (513, 552, 57, 324, 337, 399), (511, 531, 112, 213, 222, 230), (494, 495, 250, 249), (539, 512, 247, 246, 313, 100), (534, 546, 254, 253), (516, 493, 401, 402), (517, 528, 397, 398), (515, 538, 392, 386), (501, 499, 389, 390), (532, 523, 412, 305, 287, 52), (545, 543, 226, 227, 343, 115), (554, 504, 238, 236), (524, 550, 234, 233), (507, 544, 136, 353, 225, 224), (508, 503, 87, 289, 288, 409), (536, 529, 393, 394), (553, 522, 388, 384), (542, 513, 399, 400), (535, 537, 406, 403), (497, 494, 249, 256), (518, 496, 39, 308, 252, 251), (549, 534, 253, 248), (500, 519, 228, 221, 220, 139), (556, 517, 398, 328, 329, 82), (540, 533, 77, 377, 383, 396), (526, 501, 390, 391), (525, 505, 62, 122), (551, 545, 115, 359, 371, 411), (509, 511, 230, 229), (502, 520, 232, 239), (555, 524, 233, 231), (547, 539, 100, 143), (527, 508, 409, 410), (530, 516, 402, 408), (506, 553, 384, 385), (514, 515, 386, 387), (552, 535, 403, 285, 274, 57), (498, 532, 52, 413, 404, 405), (495, 518, 251, 250), (541, 554, 236, 237, 241, 108), (546, 500, 139, 269, 255, 254), (521, 507, 224, 223)])
me_cylinder.polygons.foreach_set('use_smooth', [1, 1, 1, 1, 1, 1, 1, 1, 1, 1, 1, 1, 1, 1, 1, 1, 1, 1, 1, 1, 1, 1, 1, 1, 1, 1, 1, 1, 1, 1, 1, 1, 1, 1, 1, 1, 1, 1, 1, 1, 1, 1, 1, 1, 1, 1, 1, 1, 1, 1, 1, 1, 1, 1, 1, 1, 1, 1, 1, 1, 1, 1, 1, 1, 1, 1, 1, 1, 1, 1, 1, 1, 1, 1, 1, 1, 1, 1, 1, 1, 1, 1, 1, 1, 1, 1, 1, 1, 1, 1, 1, 1, 1, 1, 1, 1, 1, 1, 1, 1, 1, 1, 1, 1, 1, 1, 1, 1, 1, 1, 1, 1, 1, 1, 1, 1, 1, 1, 1, 1, 1, 1, 1, 1, 1, 1, 1, 1, 1, 1, 1, 1, 1, 1, 1, 1, 1, 1, 1, 1, 1, 1, 1, 1, 1, 1, 1, 1, 1, 1, 1, 1, 1, 1, 1, 1, 1, 1, 1, 1, 1, 1, 1, 1, 1, 1, 1, 1, 1, 1, 1, 1, 1, 1, 1, 1, 1, 1, 1, 1, 1, 1, 1, 1, 1, 1, 1, 1, 1, 1, 1, 1, 1, 1, 1, 1, 1, 1, 1, 1, 1, 1, 1, 1, 1, 1, 1, 1, 1, 1, 1, 1, 1, 1, 1, 1, 1, 1, 1, 1, 1, 1, 1, 1, 1, 1, 1, 0, 1, 1, 1, 1, 1, 0, 0, 1, 1, 1, 1, 1, 0, 1, 1, 1, 1, 1, 1, 0, 0, 1, 1, 1, 1, 1, 1, 1, 0, 0, 0, 1, 1, 1, 0, 1, 1, 1, 1, 1, 1, 1, 0, 1, 1, 1, 1, 1, 1, 0, 0, 1, 0, 1, 1, 1, 1, 1, 1, 1, 0, 1, 1, 1, 0, 0, 1, 1, 1, 0, 1, 0, 1, 1, 1, 1, 1, 1, 1, 1, 1, 1, 1, 1, 1, 1, 1, 1, 1, 1, 1, 1, 1, 1, 1, 1, 1, 1, 1, 1, 1, 1, 1, 1, 1, 1, 1, 1, 1, 1, 1, 1, 1, 1, 1, 1, 1, 1, 1, 1, 1, 1, 1, 1, 1, 1, 1, 1, 1, 1, 1, 1, 1, 1, 1, 1, 1, 1, 1, 1, 1, 1, 1, 1, 1, 1, 1, 1, 1, 1, 1, 1, 1, 1, 1, 1, 1, 1, 1, 1, 1, 1, 1, 1, 1, 1, 1, 1, 1, 1, 1, 1, 1, 1, 1, 1, 1, 1, 1, 1, 1, 1, 1, 1, 1, 1, 1, 1, 1, 1, 1, 1, 1, 1, 1, 1, 1, 1, 1, 1, 1, 1, 1, 1, 1, 1, 1, 1, 1, 1, 1, 1, 1, 1, 1])
_k = set([(33, 105), (33, 106), (36, 106), (36, 107), (38, 107), (38, 109), (39, 108), (39, 308), (41, 109), (41, 110), (43, 110), (43, 111), (45, 111), (45, 113), (47, 113), (47, 114), (49, 114), (49, 116), (51, 116), (51, 117), (52, 287), (52, 413), (54, 117), (54, 118), (56, 118), (56, 119), (57, 274), (57, 324), (59, 119), (59, 120), (61, 120), (61, 121), (62, 122), (62, 373), (64, 121), (64, 123), (66, 123), (66, 124), (68, 124), (68, 125), (70, 125), (70, 126), (72, 126), (72, 127), (74, 127), (74, 128), (76, 128), (76, 130), (77, 129), (77, 377), (79, 130), (79, 131), (81, 131), (81, 132), (82, 276), (82, 329), (84, 132), (84, 133), (86, 133), (86, 134), (87, 289), (87, 426), (89, 134), (89, 135), (91, 135), (91, 137), (93, 137), (93, 138), (95, 138), (95, 140), (97, 140), (97, 141), (99, 141), (99, 142), (100, 143), (100, 313), (102, 142), (102, 144), (104, 105), (104, 144), (108, 241), (112, 213), (112, 262), (115, 343), (115, 359), (122, 315), (129, 322), (136, 353), (136, 369), (139, 220), (139, 269), (143, 240)])
me_cylinder.attributes.new('sharp_edge', 'BOOLEAN', 'EDGE').data.foreach_set('value', [ (min(e.vertices), max(e.vertices)) in _k for e in me_cylinder.edges])
me_cylinder.use_remesh_preserve_volume = False
me_cylinder.use_remesh_preserve_attributes = False
me_cylinder.use_mirror_vertex_groups = False
me_cylinder.update()
me_cylinder_001 = bpy.data.meshes.new('Cylinder.001')
me_cylinder_001.from_pydata([(0.05058, -0.02447, -1.341), (0.1498, -0.006104, -1.334), (0.2432, 0.02992, -1.32), (0.3273, 0.08222, -1.3), (0.3989, 0.1488, -1.273), (0.4551, 0.2271, -1.243), (0.4938, 0.314, -1.208), (0.5135, 0.4064, -1.172), (0.5135, 0.5005, -1.135), (0.4938, 0.5928, -1.099), (0.4551, 0.6798, -1.065), (0.3989, 0.7581, -1.034), (0.3273, 0.8247, -1.008), (0.2432, 0.877, -0.9872), (0.1498, 0.913, -0.973), (-0.05058, -0.02447, -1.341), (-0.1498, -0.006104, -1.334), (-0.2432, 0.02992, -1.32), (-0.3273, 0.08222, -1.3), (-0.3989, 0.1488, -1.273), (-0.4551, 0.2271, -1.243), (-0.4938, 0.314, -1.208), (-0.5135, 0.4064, -1.172), (-0.5135, 0.5005, -1.135), (-0.4938, 0.5928, -1.099), (-0.4551, 0.6798, -1.065), (-0.3989, 0.7581, -1.034), (-0.3273, 0.8247, -1.008), (-0.2432, 0.877, -0.9872), (-0.1498, 0.913, -0.973), (-0.05058, 0.9314, -0.9658), (-9.97e-17, 0.9337, -0.9649), (0.05058, 0.9314, -0.9658), (0.01398, -0.02615, -1.342), (0.1007, -0.01756, -1.339), (0.1975, 0.009767, -1.328), (0.2867, 0.05415, -1.311), (0.3649, 0.1139, -1.287), (0.429, 0.1866, -1.259), (0.4767, 0.2697, -1.226), (0.5061, 0.3598, -1.19), (0.516, 0.4534, -1.154), (0.5061, 0.5471, -1.117), (0.4767, 0.6372, -1.081), (0.429, 0.7202, -1.049), (0.3649, 0.793, -1.02), (-0.01398, -0.02615, -1.342), (-0.1007, -0.01756, -1.339), (-0.1975, 0.009767, -1.328), (-0.2867, 0.05415, -1.311), (-0.3649, 0.1139, -1.287), (-0.429, 0.1866, -1.259), (-0.4767, 0.2697, -1.226), (-0.5061, 0.3598, -1.19), (-0.516, 0.4534, -1.154), (-0.5061, 0.5471, -1.117), (-0.4767, 0.6372, -1.081), (-0.429, 0.7202, -1.049), (-0.3649, 0.793, -1.02), (-0.2867, 0.8527, -0.9967), (-0.1975, 0.8971, -0.9792), (-0.1007, 0.9245, -0.9685), (0.2867, 0.8527, -0.9967), (0.1975, 0.8971, -0.9792), (0.1007, 0.9245, -0.9685), (0.1007, -0.6138, 0.1782), (0.1975, -0.5865, 0.1889), (0.2867, -0.5421, 0.2063), (0.3649, -0.4824, 0.2298), (0.429, -0.4096, 0.2584), (0.4767, -0.3266, 0.2911), (0.5061, -0.2365, 0.3265), (0.516, -0.1428, 0.3633), (0.5061, -0.04911, 0.4001), (0.4767, 0.04098, 0.4355), (0.429, 0.124, 0.4682), (-0.1007, -0.6138, 0.1782), (-0.1975, -0.5865, 0.1889), (-0.2867, -0.5421, 0.2063), (-0.3649, -0.4824, 0.2298), (-0.429, -0.4096, 0.2584), (-0.4767, -0.3266, 0.2911), (-0.5061, -0.2365, 0.3265), (-0.516, -0.1428, 0.3633), (-0.5061, -0.04911, 0.4001), (-0.4767, 0.04098, 0.4355), (-0.429, 0.124, 0.4682), (-0.3649, 0.1968, 0.4968), (-0.2867, 0.2565, 0.5202), (-0.1975, 0.3009, 0.5377), (-0.1007, 0.3282, 0.5484), (0.3649, 0.1968, 0.4968), (0.2867, 0.2565, 0.5202), (0.1975, 0.3009, 0.5377), (0.1007, 0.3282, 0.5484), (0.05058, -0.6207, 0.1754), (0.1498, -0.6023, 0.1827), (0.2432, -0.5663, 0.1968), (0.3273, -0.514, 0.2174), (0.3989, -0.4474, 0.2436), (0.4551, -0.3692, 0.2743), (0.4938, -0.2822, 0.3085), (0.5135, -0.1899, 0.3448), (0.5135, -0.09573, 0.3818), (0.4938, -0.003393, 0.4181), (0.4551, 0.08358, 0.4523), (-0.05058, -0.6207, 0.1754), (-0.1498, -0.6023, 0.1827), (-0.2432, -0.5663, 0.1968), (-0.3273, -0.514, 0.2174), (-0.3989, -0.4474, 0.2436), (-0.4551, -0.3692, 0.2743), (-0.4938, -0.2822, 0.3085), (-0.5135, -0.1899, 0.3448), (-0.5135, -0.09573, 0.3818), (-0.4938, -0.003393, 0.4181), (-0.4551, 0.08358, 0.4523), (-0.3989, 0.1619, 0.483), (-0.3273, 0.2284, 0.5092), (-0.2432, 0.2807, 0.5298), (-0.1498, 0.3168, 0.5439), (-0.05058, 0.3351, 0.5511), (3.269e-17, 0.3374, 0.5521), (0.3989, 0.1619, 0.483), (0.3273, 0.2284, 0.5092), (0.2432, 0.2807, 0.5298), (0.1498, 0.3168, 0.5439), (0.05058, 0.3351, 0.5511), (0.01398, -0.5914, 0.09592), (0.1007, -0.5828, 0.0993), (0.1975, -0.5555, 0.11), (0.2867, -0.5111, 0.1275), (0.3649, -0.4514, 0.151), (0.429, -0.3786, 0.1796), (0.4767, -0.2956, 0.2122), (0.5061, -0.2055, 0.2476), (0.516, -0.1118, 0.2844), (-0.01398, -0.5914, 0.09592), (-0.1007, -0.5828, 0.0993), (-0.1975, -0.5555, 0.11), (-0.2867, -0.5111, 0.1275), (-0.3649, -0.4514, 0.151), (-0.429, -0.3786, 0.1796), (-0.4767, -0.2956, 0.2122), (-0.5061, -0.2055, 0.2476), (-0.516, -0.1118, 0.2844), (-0.5061, -0.01811, 0.3213), (-0.4767, 0.07198, 0.3567), (-0.429, 0.155, 0.3893), (-0.3649, 0.2278, 0.4179), (-0.2867, 0.2875, 0.4414), (-0.1975, 0.3319, 0.4588), (-0.1007, 0.3592, 0.4696), (0.5061, -0.01811, 0.3213), (0.4767, 0.07198, 0.3567), (0.429, 0.155, 0.3893), (0.3649, 0.2278, 0.4179), (0.2867, 0.2875, 0.4414), (0.1975, 0.3319, 0.4588), (0.1007, 0.3592, 0.4696), (0.05058, -0.5897, 0.09658), (0.1498, -0.5713, 0.1038), (0.2432, -0.5353, 0.118), (0.3273, -0.483, 0.1385), (0.3989, -0.4165, 0.1647), (0.4551, -0.3382, 0.1955), (0.4938, -0.2512, 0.2296), (0.5135, -0.1589, 0.2659), (-0.05058, -0.5897, 0.09658), (-0.1498, -0.5713, 0.1038), (-0.2432, -0.5353, 0.118), (-0.3273, -0.483, 0.1385), (-0.3989, -0.4165, 0.1647), (-0.4551, -0.3382, 0.1955), (-0.4938, -0.2512, 0.2296), (-0.5135, -0.1589, 0.2659), (-0.5135, -0.06473, 0.3029), (-0.4938, 0.02761, 0.3392), (-0.4551, 0.1146, 0.3734), (-0.3989, 0.1929, 0.4042), (-0.3273, 0.2594, 0.4303), (-0.2432, 0.3117, 0.4509), (-0.1498, 0.3478, 0.4651), (-0.05058, 0.3661, 0.4723), (2.581e-17, 0.3684, 0.4732), (0.5135, -0.06473, 0.3029), (0.4938, 0.02761, 0.3392), (-0.0395, -0.6212, 0.1752), (0.4551, 0.1146, 0.3734), (0.3989, 0.1929, 0.4042), (0.3273, 0.2594, 0.4303), (0.2432, 0.3117, 0.4509), (0.1498, 0.3478, 0.4651), (0.05058, 0.3661, 0.4723), (0.0395, -0.6212, 0.1752)], [], [(161, 96, 65, 129), (161, 130, 66, 96), (163, 98, 67, 131), (163, 132, 68, 98), (165, 100, 69, 133), (165, 134, 70, 100), (167, 102, 71, 135), (167, 136, 72, 102), (186, 104, 73, 153), (186, 154, 74, 104), (189, 123, 75, 155), (189, 156, 91, 123), (191, 125, 92, 157), (191, 158, 93, 125), (193, 127, 94, 159), (193, 184, 122, 127), (14, 64, 159, 192), (14, 192, 158, 63), (12, 62, 157, 190), (12, 190, 156, 45), (10, 44, 155, 188), (10, 188, 154, 43), (8, 42, 153, 185), (8, 185, 136, 41), (6, 40, 135, 166), (6, 166, 134, 39), (4, 38, 133, 164), (4, 164, 132, 37), (2, 36, 131, 162), (168, 137, 187, 106), (168, 106, 76, 138), (169, 138, 76, 107), (169, 107, 77, 139), (170, 139, 77, 108), (170, 108, 78, 140), (171, 140, 78, 109), (171, 109, 79, 141), (172, 141, 79, 110), (172, 110, 80, 142), (173, 142, 80, 111), (173, 111, 81, 143), (174, 143, 81, 112), (174, 112, 82, 144), (175, 144, 82, 113), (175, 113, 83, 145), (176, 145, 83, 114), (176, 114, 84, 146), (177, 146, 84, 115), (177, 115, 85, 147), (178, 147, 85, 116), (178, 116, 86, 148), (179, 148, 86, 117), (179, 117, 87, 149), (180, 149, 87, 118), (180, 118, 88, 150), (181, 150, 88, 119), (181, 119, 89, 151), (182, 151, 89, 120), (182, 120, 90, 152), (183, 152, 90, 121), (183, 121, 122, 184), (30, 183, 184, 31), (30, 61, 152, 183), (29, 182, 152, 61), (29, 60, 151, 182), (28, 181, 151, 60), (28, 59, 150, 181), (27, 180, 150, 59), (27, 58, 149, 180), (26, 179, 149, 58), (26, 57, 148, 179), (25, 178, 148, 57), (25, 56, 147, 178), (24, 177, 147, 56), (24, 55, 146, 177), (23, 176, 146, 55), (23, 54, 145, 176), (22, 175, 145, 54), (22, 53, 144, 175), (21, 174, 144, 53), (21, 52, 143, 174), (20, 173, 143, 52), (20, 51, 142, 173), (19, 172, 142, 51), (19, 50, 141, 172), (18, 171, 141, 50), (18, 49, 140, 171), (17, 170, 140, 49), (17, 48, 139, 170), (16, 169, 139, 48), (16, 47, 138, 169), (15, 168, 138, 47), (15, 46, 137, 168), (3, 37, 132, 163), (3, 163, 131, 36), (5, 39, 134, 165), (5, 165, 133, 38), (7, 41, 136, 167), (7, 167, 135, 40), (9, 43, 154, 186), (9, 186, 153, 42), (11, 45, 156, 189), (11, 189, 155, 44), (13, 63, 158, 191), (13, 191, 157, 62), (32, 31, 184, 193), (32, 193, 159, 64), (192, 126, 93, 158), (192, 159, 94, 126), (190, 124, 91, 156), (190, 157, 92, 124), (188, 105, 74, 154), (188, 155, 75, 105), (185, 103, 72, 136), (185, 153, 73, 103), (166, 101, 70, 134), (166, 135, 71, 101), (164, 99, 68, 132), (164, 133, 69, 99), (162, 97, 66, 130), (162, 131, 67, 97), (160, 95, 194, 128), (160, 129, 65, 95), (2, 162, 130, 35), (1, 35, 130, 161), (1, 161, 129, 34), (0, 34, 129, 160), (0, 160, 128, 33)])
me_cylinder_001.polygons.foreach_set('use_smooth', [True] * 128)
_k = set([(0, 33), (0, 34), (1, 34), (1, 35), (2, 35), (2, 36), (3, 36), (3, 37), (4, 37), (4, 38), (5, 38), (5, 39), (6, 39), (6, 40), (7, 40), (7, 41), (8, 41), (8, 42), (9, 42), (9, 43), (10, 43), (10, 44), (11, 44), (11, 45), (12, 45), (12, 62), (13, 62), (13, 63), (14, 63), (14, 64), (15, 46), (15, 47), (16, 47), (16, 48), (17, 48), (17, 49), (18, 49), (18, 50), (19, 50), (19, 51), (20, 51), (20, 52), (21, 52), (21, 53), (22, 53), (22, 54), (23, 54), (23, 55), (24, 55), (24, 56), (25, 56), (25, 57), (26, 57), (26, 58), (27, 58), (27, 59), (28, 59), (28, 60), (29, 60), (29, 61), (30, 31), (30, 61), (31, 32), (32, 64), (33, 128), (46, 137), (65, 95), (65, 96), (66, 96), (66, 97), (67, 97), (67, 98), (68, 98), (68, 99), (69, 99), (69, 100), (70, 100), (70, 101), (71, 101), (71, 102), (72, 102), (72, 103), (73, 103), (73, 104), (74, 104), (74, 105), (75, 105), (75, 123), (76, 106), (76, 107), (77, 107), (77, 108), (78, 108), (78, 109), (79, 109), (79, 110), (80, 110), (80, 111), (81, 111), (81, 112), (82, 112), (82, 113), (83, 113), (83, 114), (84, 114), (84, 115), (85, 115), (85, 116), (86, 116), (86, 117), (87, 117), (87, 118), (88, 118), (88, 119), (89, 119), (89, 120), (90, 120), (90, 121), (91, 123), (91, 124), (92, 124), (92, 125), (93, 125), (93, 126), (94, 126), (94, 127), (95, 194), (106, 187), (121, 122), (122, 127), (128, 194), (137, 187)])
me_cylinder_001.attributes.new('sharp_edge', 'BOOLEAN', 'EDGE').data.foreach_set('value', [ (min(e.vertices), max(e.vertices)) in _k for e in me_cylinder_001.edges])
_k = {(0, 33): 1.0, (1, 34): 1.0, (0, 34): 1.0, (2, 35): 1.0, (1, 35): 1.0, (3, 36): 1.0, (2, 36): 1.0, (4, 37): 1.0, (3, 37): 1.0, (5, 38): 1.0, (4, 38): 1.0, (6, 39): 1.0, (5, 39): 1.0, (7, 40): 1.0, (6, 40): 1.0, (8, 41): 1.0, (7, 41): 1.0, (9, 42): 1.0, (8, 42): 1.0, (10, 43): 1.0, (9, 43): 1.0, (11, 44): 1.0, (10, 44): 1.0, (12, 45): 1.0, (11, 45): 1.0, (13, 62): 1.0, (12, 62): 1.0, (14, 63): 1.0, (13, 63): 1.0, (14, 64): 1.0, (15, 46): 1.0, (15, 47): 1.0, (16, 47): 1.0, (16, 48): 1.0, (17, 48): 1.0, (17, 49): 1.0, (18, 49): 1.0, (18, 50): 1.0, (19, 50): 1.0, (19, 51): 1.0, (20, 51): 1.0, (20, 52): 1.0, (21, 52): 1.0, (21, 53): 1.0, (22, 53): 1.0, (22, 54): 1.0, (23, 54): 1.0, (23, 55): 1.0, (24, 55): 1.0, (24, 56): 1.0, (25, 56): 1.0, (25, 57): 1.0, (26, 57): 1.0, (26, 58): 1.0, (27, 58): 1.0, (27, 59): 1.0, (28, 59): 1.0, (28, 60): 1.0, (29, 60): 1.0, (29, 61): 1.0, (30, 61): 1.0, (30, 31): 1.0, (65, 96): 1.0, (66, 97): 1.0, (67, 98): 1.0, (68, 99): 1.0, (69, 100): 1.0, (70, 101): 1.0, (71, 102): 1.0, (72, 103): 1.0, (73, 104): 1.0, (74, 105): 1.0, (75, 123): 1.0, (91, 123): 1.0, (46, 137): 1.0, (93, 125): 1.0, (32, 64): 1.0, (33, 128): 1.0, (76, 106): 1.0, (76, 107): 1.0, (77, 107): 1.0, (77, 108): 1.0, (78, 108): 1.0, (78, 109): 1.0, (79, 109): 1.0, (79, 110): 1.0, (80, 110): 1.0, (80, 111): 1.0, (81, 111): 1.0, (81, 112): 1.0, (82, 112): 1.0, (82, 113): 1.0, (83, 113): 1.0, (83, 114): 1.0, (84, 114): 1.0, (84, 115): 1.0, (85, 115): 1.0, (85, 116): 1.0, (86, 116): 1.0, (86, 117): 1.0, (87, 117): 1.0, (87, 118): 1.0, (88, 118): 1.0, (88, 119): 1.0, (89, 119): 1.0, (89, 120): 1.0, (90, 120): 1.0, (90, 121): 1.0, (121, 122): 1.0, (65, 95): 1.0, (66, 96): 1.0, (67, 97): 1.0, (68, 98): 1.0, (69, 99): 1.0, (70, 100): 1.0, (71, 101): 1.0, (72, 102): 1.0, (73, 103): 1.0, (74, 104): 1.0, (75, 105): 1.0, (92, 125): 1.0, (94, 127): 1.0, (94, 126): 1.0, (93, 126): 1.0, (92, 124): 1.0, (91, 124): 1.0, (106, 187): 1.0, (137, 187): 1.0, (95, 194): 1.0, (128, 194): 1.0, (122, 127): 1.0, (31, 32): 1.0}
me_cylinder_001.attributes.new('crease_edge', 'FLOAT', 'EDGE').data.foreach_set('value', [_k.get((min(e.vertices), max(e.vertices)), 0.0) for e in me_cylinder_001.edges])
me_cylinder_001.use_remesh_preserve_volume = False
me_cylinder_001.use_remesh_preserve_attributes = False
me_cylinder_001.use_mirror_vertex_groups = False
me_cylinder_001.update()

# ---- objects
ob_cylinder_002 = bpy.data.objects.new('Cylinder.002', me_cylinder_002)
ob_cylinder = bpy.data.objects.new('Cylinder', me_cylinder)
ob_cylinder_001 = bpy.data.objects.new('Cylinder.001', me_cylinder_001)

# ---- transforms, parenting, visibility, modifiers, constraints
ob_cylinder_002.location = (0.0, 0.0, 0.0)
ob_cylinder_002.hide_render = True
ob_cylinder_002.visible_camera = False
ob_cylinder_002.visible_diffuse = False
ob_cylinder_002.visible_glossy = False
ob_cylinder_002.visible_transmission = False
ob_cylinder_002.visible_volume_scatter = False
ob_cylinder_002.visible_shadow = False
ob_cylinder_002.display_type = 'WIRE'
ob_cylinder_002.show_wire = True
ob_cylinder_002.show_all_edges = True
ob_cylinder_002.lineart.crease_threshold = 0.0
_m = ob_cylinder_002.modifiers.new('Auto Smooth', 'NODES')
_m.node_group = ng_auto_smooth
_gi = [s.identifier for s in ng_auto_smooth.interface.items_tree if s.item_type == 'SOCKET' and s.in_out == 'INPUT']
_m[_gi[1]] = 1.047  # Angle
ob_cylinder.parent = ob_cylinder_002
ob_cylinder.location = (0.0, 0.0, 0.0)
ob_cylinder.display_type = 'SOLID'
ob_cylinder.lineart.crease_threshold = 0.0
_m = ob_cylinder.modifiers.new('Auto Smooth', 'NODES')
_m.node_group = ng_auto_smooth
_gi = [s.identifier for s in ng_auto_smooth.interface.items_tree if s.item_type == 'SOCKET' and s.in_out == 'INPUT']
_m[_gi[1]] = 1.047  # Angle
ob_cylinder_001.parent = ob_cylinder_002
ob_cylinder_001.location = (0.0, 0.0, 0.0)
ob_cylinder_001.display_type = 'SOLID'
ob_cylinder_001.lineart.crease_threshold = 0.0
_m = ob_cylinder_001.modifiers.new('Solidify', 'SOLIDIFY')
_m.thickness = -0.038
_m.use_even_offset = True
_m.use_quality_normals = True
_m.nonmanifold_thickness_mode = 'FIXED'
_m.nonmanifold_merge_threshold = 0.0003
_m = ob_cylinder_001.modifiers.new('Auto Smooth', 'NODES')
_m.node_group = ng_auto_smooth
_gi = [s.identifier for s in ng_auto_smooth.interface.items_tree if s.item_type == 'SOCKET' and s.in_out == 'INPUT']
_m[_gi[1]] = 1.047  # Angle

# ---- collection membership
col_collection_1.objects.link(ob_cylinder_002)
col_collection_1.objects.link(ob_cylinder)
col_collection_1.objects.link(ob_cylinder_001)

# ---- scene / render settings (as saved in the file)
scene.frame_start = 1; scene.frame_end = 100; scene.frame_set(1)
scene.render.engine = 'CYCLES'
scene.render.image_settings.color_depth = '16'
scene.render.image_settings.compression = 90
scene.render.resolution_x = 1024
scene.render.resolution_y = 1024
scene.render.resolution_percentage = 50
scene.render.dither_intensity = 0.0
scene.render.use_simplify = True
scene.render.use_persistent_data = True
scene.cycles.use_denoising = False
scene.cycles.samples = 100
scene.cycles.sampling_pattern = 'TABULATED_SOBOL'
scene.cycles.light_sampling_threshold = 0.0
scene.cycles.use_adaptive_sampling = False
scene.cycles.use_light_tree = False
scene.cycles.caustics_reflective = False
scene.cycles.caustics_refractive = False
scene.cycles.blur_glossy = 4.0
scene.cycles.max_bounces = 4
scene.cycles.transmission_bounces = 4
scene.cycles.volume_bounces = 2
scene.cycles.transparent_max_bounces = 4
scene.cycles.use_animated_seed = True
scene.cycles.sample_clamp_direct = 4.0
scene.cycles.sample_clamp_indirect = 2.0
scene.cycles.debug_bvh_type = 'STATIC_BVH'
scene.view_settings.view_transform = 'Standard'
bpy.context.view_layer.update()

# ---- added for rendering (the .blend has no active camera and no usable light): camera, sun
cam_auto = bpy.data.cameras.new('AutoCamera')
cam_auto.lens = 50.0
cam_auto.sensor_width = 36.0
cam_auto.clip_end = 1000.0
ob_auto_camera = bpy.data.objects.new('AutoCamera', cam_auto)
scene.collection.objects.link(ob_auto_camera)
ob_auto_camera.location = (2.54473, -2.8974, 1.64075)
ob_auto_camera.rotation_euler = (1.09748, -7.21219e-08, 0.694738)
scene.camera = ob_auto_camera
light_auto_sun = bpy.data.lights.new('AutoSun', 'SUN')
light_auto_sun.energy = 3.0
light_auto_sun.angle = 0.0523599
ob_auto_sun = bpy.data.objects.new('AutoSun', light_auto_sun)
scene.collection.objects.link(ob_auto_sun)
ob_auto_sun.rotation_euler = (0.872665, 0.174533, 0.523599)
bpy.context.view_layer.update()
